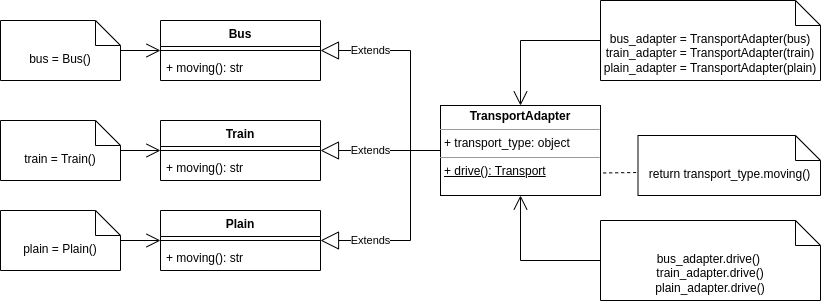

The diagram above was exported from draw.io. Its source (the exported page's mxGraphModel, read from the mxfile embedded in the PNG):
<mxGraphModel dx="1434" dy="2401" grid="1" gridSize="10" guides="1" tooltips="1" connect="1" arrows="1" fold="1" page="1" pageScale="1" pageWidth="1169" pageHeight="827" math="0" shadow="0">
  <root>
    <mxCell id="WIyWlLk6GJQsqaUBKTNV-0" />
    <mxCell id="WIyWlLk6GJQsqaUBKTNV-1" parent="WIyWlLk6GJQsqaUBKTNV-0" />
    <mxCell id="2d0xcSJhlimtU96BZz1A-0" value="Bus" style="swimlane;fontStyle=1;align=center;verticalAlign=top;childLayout=stackLayout;horizontal=1;startSize=26;horizontalStack=0;resizeParent=1;resizeParentMax=0;resizeLast=0;collapsible=1;marginBottom=0;whiteSpace=wrap;html=1;" vertex="1" parent="WIyWlLk6GJQsqaUBKTNV-1">
      <mxGeometry x="200" y="-1600" width="160" height="60" as="geometry" />
    </mxCell>
    <mxCell id="2d0xcSJhlimtU96BZz1A-2" value="" style="line;strokeWidth=1;fillColor=none;align=left;verticalAlign=middle;spacingTop=-1;spacingLeft=3;spacingRight=3;rotatable=0;labelPosition=right;points=[];portConstraint=eastwest;strokeColor=inherit;" vertex="1" parent="2d0xcSJhlimtU96BZz1A-0">
      <mxGeometry y="26" width="160" height="8" as="geometry" />
    </mxCell>
    <mxCell id="2d0xcSJhlimtU96BZz1A-3" value="+ moving(): str" style="text;strokeColor=none;fillColor=none;align=left;verticalAlign=top;spacingLeft=4;spacingRight=4;overflow=hidden;rotatable=0;points=[[0,0.5],[1,0.5]];portConstraint=eastwest;whiteSpace=wrap;html=1;" vertex="1" parent="2d0xcSJhlimtU96BZz1A-0">
      <mxGeometry y="34" width="160" height="26" as="geometry" />
    </mxCell>
    <mxCell id="2d0xcSJhlimtU96BZz1A-4" value="Train" style="swimlane;fontStyle=1;align=center;verticalAlign=top;childLayout=stackLayout;horizontal=1;startSize=26;horizontalStack=0;resizeParent=1;resizeParentMax=0;resizeLast=0;collapsible=1;marginBottom=0;whiteSpace=wrap;html=1;" vertex="1" parent="WIyWlLk6GJQsqaUBKTNV-1">
      <mxGeometry x="200" y="-1500" width="160" height="60" as="geometry" />
    </mxCell>
    <mxCell id="2d0xcSJhlimtU96BZz1A-5" value="" style="line;strokeWidth=1;fillColor=none;align=left;verticalAlign=middle;spacingTop=-1;spacingLeft=3;spacingRight=3;rotatable=0;labelPosition=right;points=[];portConstraint=eastwest;strokeColor=inherit;" vertex="1" parent="2d0xcSJhlimtU96BZz1A-4">
      <mxGeometry y="26" width="160" height="8" as="geometry" />
    </mxCell>
    <mxCell id="2d0xcSJhlimtU96BZz1A-6" value="+ moving(): str" style="text;strokeColor=none;fillColor=none;align=left;verticalAlign=top;spacingLeft=4;spacingRight=4;overflow=hidden;rotatable=0;points=[[0,0.5],[1,0.5]];portConstraint=eastwest;whiteSpace=wrap;html=1;" vertex="1" parent="2d0xcSJhlimtU96BZz1A-4">
      <mxGeometry y="34" width="160" height="26" as="geometry" />
    </mxCell>
    <mxCell id="2d0xcSJhlimtU96BZz1A-7" value="Plain" style="swimlane;fontStyle=1;align=center;verticalAlign=top;childLayout=stackLayout;horizontal=1;startSize=26;horizontalStack=0;resizeParent=1;resizeParentMax=0;resizeLast=0;collapsible=1;marginBottom=0;whiteSpace=wrap;html=1;" vertex="1" parent="WIyWlLk6GJQsqaUBKTNV-1">
      <mxGeometry x="200" y="-1410" width="160" height="60" as="geometry" />
    </mxCell>
    <mxCell id="2d0xcSJhlimtU96BZz1A-8" value="" style="line;strokeWidth=1;fillColor=none;align=left;verticalAlign=middle;spacingTop=-1;spacingLeft=3;spacingRight=3;rotatable=0;labelPosition=right;points=[];portConstraint=eastwest;strokeColor=inherit;" vertex="1" parent="2d0xcSJhlimtU96BZz1A-7">
      <mxGeometry y="26" width="160" height="8" as="geometry" />
    </mxCell>
    <mxCell id="2d0xcSJhlimtU96BZz1A-9" value="+ moving(): str" style="text;strokeColor=none;fillColor=none;align=left;verticalAlign=top;spacingLeft=4;spacingRight=4;overflow=hidden;rotatable=0;points=[[0,0.5],[1,0.5]];portConstraint=eastwest;whiteSpace=wrap;html=1;" vertex="1" parent="2d0xcSJhlimtU96BZz1A-7">
      <mxGeometry y="34" width="160" height="26" as="geometry" />
    </mxCell>
    <mxCell id="2d0xcSJhlimtU96BZz1A-14" value="&lt;p style=&quot;margin:0px;margin-top:4px;text-align:center;&quot;&gt;&lt;b&gt;TransportAdapter&lt;/b&gt;&lt;/p&gt;&lt;hr size=&quot;1&quot;&gt;&lt;p style=&quot;margin:0px;margin-left:4px;&quot;&gt;+ transport_type: object&lt;/p&gt;&lt;hr size=&quot;1&quot;&gt;&lt;p style=&quot;margin:0px;margin-left:4px;&quot;&gt;&lt;u&gt;+ drive(): Transport&lt;/u&gt;&lt;/p&gt;" style="verticalAlign=top;align=left;overflow=fill;fontSize=12;fontFamily=Helvetica;html=1;whiteSpace=wrap;" vertex="1" parent="WIyWlLk6GJQsqaUBKTNV-1">
      <mxGeometry x="480" y="-1515" width="160" height="90" as="geometry" />
    </mxCell>
    <mxCell id="2d0xcSJhlimtU96BZz1A-15" value="Extends" style="endArrow=block;endSize=16;endFill=0;html=1;rounded=0;exitX=0;exitY=0.5;exitDx=0;exitDy=0;entryX=1;entryY=0.5;entryDx=0;entryDy=0;" edge="1" parent="WIyWlLk6GJQsqaUBKTNV-1" source="2d0xcSJhlimtU96BZz1A-14" target="2d0xcSJhlimtU96BZz1A-4">
      <mxGeometry x="0.1667" width="160" relative="1" as="geometry">
        <mxPoint x="480" y="-1540" as="sourcePoint" />
        <mxPoint x="640" y="-1540" as="targetPoint" />
        <mxPoint as="offset" />
      </mxGeometry>
    </mxCell>
    <mxCell id="2d0xcSJhlimtU96BZz1A-16" value="Extends" style="endArrow=block;endSize=16;endFill=0;html=1;rounded=0;exitX=0;exitY=0.5;exitDx=0;exitDy=0;edgeStyle=orthogonalEdgeStyle;entryX=1;entryY=0.5;entryDx=0;entryDy=0;" edge="1" parent="WIyWlLk6GJQsqaUBKTNV-1" source="2d0xcSJhlimtU96BZz1A-14" target="2d0xcSJhlimtU96BZz1A-0">
      <mxGeometry x="0.5455" width="160" relative="1" as="geometry">
        <mxPoint x="480" y="-1540" as="sourcePoint" />
        <mxPoint x="420" y="-1560" as="targetPoint" />
        <Array as="points">
          <mxPoint x="450" y="-1470" />
          <mxPoint x="450" y="-1570" />
        </Array>
        <mxPoint as="offset" />
      </mxGeometry>
    </mxCell>
    <mxCell id="2d0xcSJhlimtU96BZz1A-17" value="Extends" style="endArrow=block;endSize=16;endFill=0;html=1;rounded=0;exitX=0;exitY=0.5;exitDx=0;exitDy=0;edgeStyle=orthogonalEdgeStyle;entryX=1;entryY=0.5;entryDx=0;entryDy=0;" edge="1" parent="WIyWlLk6GJQsqaUBKTNV-1" source="2d0xcSJhlimtU96BZz1A-14" target="2d0xcSJhlimtU96BZz1A-7">
      <mxGeometry x="0.5238" width="160" relative="1" as="geometry">
        <mxPoint x="480" y="-1540" as="sourcePoint" />
        <mxPoint x="430" y="-1360" as="targetPoint" />
        <Array as="points">
          <mxPoint x="450" y="-1470" />
          <mxPoint x="450" y="-1380" />
        </Array>
        <mxPoint as="offset" />
      </mxGeometry>
    </mxCell>
    <mxCell id="2d0xcSJhlimtU96BZz1A-18" value="bus = Bus()" style="shape=note2;boundedLbl=1;whiteSpace=wrap;html=1;size=25;verticalAlign=top;align=center;" vertex="1" parent="WIyWlLk6GJQsqaUBKTNV-1">
      <mxGeometry x="40" y="-1600" width="120" height="60" as="geometry" />
    </mxCell>
    <mxCell id="2d0xcSJhlimtU96BZz1A-19" value="train = Train()" style="shape=note2;boundedLbl=1;whiteSpace=wrap;html=1;size=25;verticalAlign=top;align=center;" vertex="1" parent="WIyWlLk6GJQsqaUBKTNV-1">
      <mxGeometry x="40" y="-1500" width="120" height="60" as="geometry" />
    </mxCell>
    <mxCell id="2d0xcSJhlimtU96BZz1A-20" value="plain = Plain()" style="shape=note2;boundedLbl=1;whiteSpace=wrap;html=1;size=25;verticalAlign=top;align=center;" vertex="1" parent="WIyWlLk6GJQsqaUBKTNV-1">
      <mxGeometry x="40" y="-1410" width="120" height="60" as="geometry" />
    </mxCell>
    <mxCell id="2d0xcSJhlimtU96BZz1A-21" value="" style="endArrow=open;endFill=1;endSize=12;html=1;rounded=0;entryX=0;entryY=0.5;entryDx=0;entryDy=0;" edge="1" parent="WIyWlLk6GJQsqaUBKTNV-1" target="2d0xcSJhlimtU96BZz1A-0">
      <mxGeometry width="160" relative="1" as="geometry">
        <mxPoint x="160" y="-1570" as="sourcePoint" />
        <mxPoint x="490" y="-1530" as="targetPoint" />
      </mxGeometry>
    </mxCell>
    <mxCell id="2d0xcSJhlimtU96BZz1A-23" value="" style="endArrow=open;endFill=1;endSize=12;html=1;rounded=0;exitX=1;exitY=0.5;exitDx=0;exitDy=0;exitPerimeter=0;entryX=0;entryY=0.5;entryDx=0;entryDy=0;" edge="1" parent="WIyWlLk6GJQsqaUBKTNV-1" source="2d0xcSJhlimtU96BZz1A-19" target="2d0xcSJhlimtU96BZz1A-4">
      <mxGeometry width="160" relative="1" as="geometry">
        <mxPoint x="330" y="-1530" as="sourcePoint" />
        <mxPoint x="490" y="-1530" as="targetPoint" />
      </mxGeometry>
    </mxCell>
    <mxCell id="2d0xcSJhlimtU96BZz1A-24" value="" style="endArrow=open;endFill=1;endSize=12;html=1;rounded=0;entryX=0;entryY=0.5;entryDx=0;entryDy=0;" edge="1" parent="WIyWlLk6GJQsqaUBKTNV-1" target="2d0xcSJhlimtU96BZz1A-7">
      <mxGeometry width="160" relative="1" as="geometry">
        <mxPoint x="160" y="-1380" as="sourcePoint" />
        <mxPoint x="490" y="-1530" as="targetPoint" />
      </mxGeometry>
    </mxCell>
    <mxCell id="2d0xcSJhlimtU96BZz1A-27" value="bus_adapter = TransportAdapter(bus)&lt;br&gt;train_adapter = TransportAdapter(train)&lt;br&gt;plain_adapter = TransportAdapter(plain)" style="shape=note2;boundedLbl=1;whiteSpace=wrap;html=1;size=25;verticalAlign=top;align=center;" vertex="1" parent="WIyWlLk6GJQsqaUBKTNV-1">
      <mxGeometry x="640" y="-1620" width="220" height="80" as="geometry" />
    </mxCell>
    <mxCell id="2d0xcSJhlimtU96BZz1A-29" value="" style="endArrow=open;endFill=1;endSize=12;html=1;rounded=0;exitX=0;exitY=0.5;exitDx=0;exitDy=0;exitPerimeter=0;edgeStyle=orthogonalEdgeStyle;entryX=0.5;entryY=0;entryDx=0;entryDy=0;" edge="1" parent="WIyWlLk6GJQsqaUBKTNV-1" source="2d0xcSJhlimtU96BZz1A-27" target="2d0xcSJhlimtU96BZz1A-14">
      <mxGeometry width="160" relative="1" as="geometry">
        <mxPoint x="330" y="-1300" as="sourcePoint" />
        <mxPoint x="490" y="-1300" as="targetPoint" />
      </mxGeometry>
    </mxCell>
    <mxCell id="2d0xcSJhlimtU96BZz1A-30" value="bus_adapter.drive()&amp;nbsp;&lt;br&gt;train_adapter.drive()&lt;br&gt;plain_adapter.drive()" style="shape=note2;boundedLbl=1;whiteSpace=wrap;html=1;size=25;verticalAlign=top;align=center;" vertex="1" parent="WIyWlLk6GJQsqaUBKTNV-1">
      <mxGeometry x="640" y="-1400" width="220" height="80" as="geometry" />
    </mxCell>
    <mxCell id="2d0xcSJhlimtU96BZz1A-31" value="" style="endArrow=open;endFill=1;endSize=12;html=1;rounded=0;exitX=0;exitY=0.5;exitDx=0;exitDy=0;exitPerimeter=0;edgeStyle=orthogonalEdgeStyle;entryX=0.5;entryY=1;entryDx=0;entryDy=0;" edge="1" parent="WIyWlLk6GJQsqaUBKTNV-1" source="2d0xcSJhlimtU96BZz1A-30" target="2d0xcSJhlimtU96BZz1A-14">
      <mxGeometry width="160" relative="1" as="geometry">
        <mxPoint x="330" y="-1300" as="sourcePoint" />
        <mxPoint x="490" y="-1300" as="targetPoint" />
      </mxGeometry>
    </mxCell>
    <mxCell id="2d0xcSJhlimtU96BZz1A-32" value="return transport_type.moving()" style="shape=note2;boundedLbl=1;whiteSpace=wrap;html=1;size=25;verticalAlign=top;align=center;" vertex="1" parent="WIyWlLk6GJQsqaUBKTNV-1">
      <mxGeometry x="677.5" y="-1485" width="182.5" height="60" as="geometry" />
    </mxCell>
    <mxCell id="2d0xcSJhlimtU96BZz1A-35" value="" style="endArrow=none;dashed=1;html=1;rounded=0;exitX=-0.01;exitY=0.617;exitDx=0;exitDy=0;exitPerimeter=0;entryX=1;entryY=0.75;entryDx=0;entryDy=0;" edge="1" parent="WIyWlLk6GJQsqaUBKTNV-1" source="2d0xcSJhlimtU96BZz1A-32" target="2d0xcSJhlimtU96BZz1A-14">
      <mxGeometry width="50" height="50" relative="1" as="geometry">
        <mxPoint x="390" y="-1280" as="sourcePoint" />
        <mxPoint x="440" y="-1330" as="targetPoint" />
      </mxGeometry>
    </mxCell>
  </root>
</mxGraphModel>